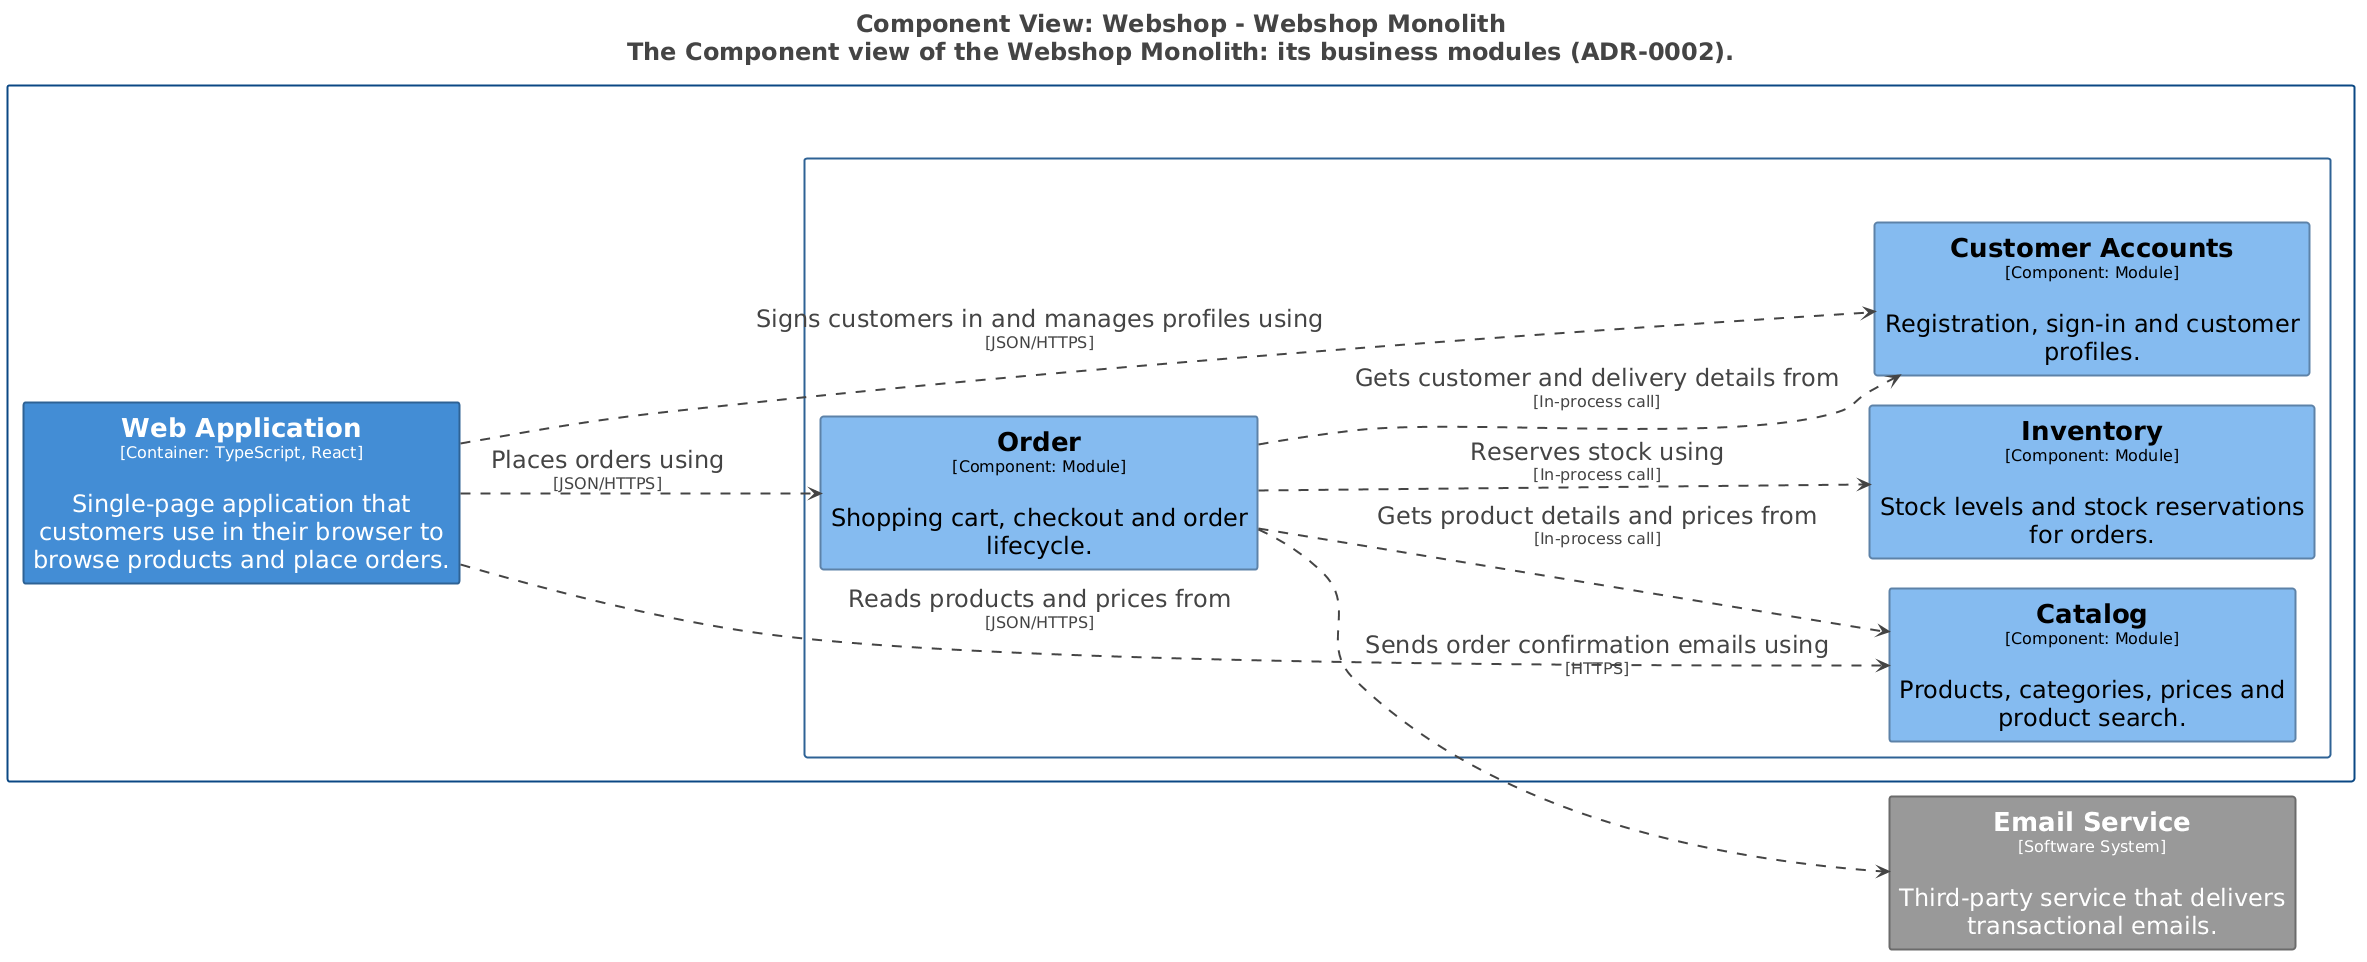

The diagram above was rendered by PlantUML. Its source (embedded in the PNG):
@startuml
title <size:24>Component View: Webshop - Webshop Monolith</size>\n<size:24>The Component view of the Webshop Monolith: its business modules (ADR-0002).</size>

set separator none
left to right direction
skinparam ranksep 60
skinparam nodesep 30
hide stereotype

<style>
  root {
    BackgroundColor: #ffffff;
    FontColor: #444444;
  }
  // Element,Component
  .Element-RWxlbWVudCxDb21wb25lbnQ= {
    BackgroundColor: #85bbf0;
    LineColor: #5d82a8;
    LineStyle: 0;
    LineThickness: 2;
    FontColor: #000000;
    FontSize: 24;
    HorizontalAlignment: center;
    Shadowing: 0;
    MaximumWidth: 450;
  }
  // Element,Container,Web Browser
  .Element-RWxlbWVudCxDb250YWluZXIsV2ViIEJyb3dzZXI= {
    BackgroundColor: #438dd5;
    LineColor: #2e6295;
    LineStyle: 0;
    LineThickness: 2;
    FontColor: #ffffff;
    FontSize: 24;
    HorizontalAlignment: center;
    Shadowing: 0;
    MaximumWidth: 450;
  }
  // Element,Software System,External
  .Element-RWxlbWVudCxTb2Z0d2FyZSBTeXN0ZW0sRXh0ZXJuYWw= {
    BackgroundColor: #999999;
    LineColor: #6b6b6b;
    LineStyle: 0;
    LineThickness: 2;
    FontColor: #ffffff;
    FontSize: 24;
    HorizontalAlignment: center;
    Shadowing: 0;
    MaximumWidth: 450;
  }
  // Relationship
  .Relationship-UmVsYXRpb25zaGlw {
    LineThickness: 2;
    LineStyle: 10-10;
    LineColor: #444444;
    FontColor: #444444;
    FontSize: 24;
  }
  // Webshop
  .Boundary-V2Vic2hvcA== {
    BackgroundColor: #ffffff;
    LineColor: #0b4884;
    LineStyle: 0;
    LineThickness: 2;
    FontColor: #ffffff;
    FontSize: 24;
    HorizontalAlignment: center;
    Shadowing: 0;
  }
  // Webshop Monolith
  .Boundary-V2Vic2hvcCBNb25vbGl0aA== {
    BackgroundColor: #ffffff;
    LineColor: #2e6295;
    LineStyle: 0;
    LineThickness: 2;
    FontColor: #ffffff;
    FontSize: 24;
    HorizontalAlignment: center;
    Shadowing: 0;
  }
</style>

rectangle "==Email Service\n<size:16>[Software System]</size>\n\nThird-party service that delivers transactional emails." <<Element-RWxlbWVudCxTb2Z0d2FyZSBTeXN0ZW0sRXh0ZXJuYWw=>> as EmailService

rectangle "Webshop\n<size:16>[Software System]</size>" <<Boundary-V2Vic2hvcA==>> {
  rectangle "Webshop Monolith\n<size:16>[Container: Java, Spring Boot]</size>" <<Boundary-V2Vic2hvcCBNb25vbGl0aA==>> {
    rectangle "==Catalog\n<size:16>[Component: Module]</size>\n\nProducts, categories, prices and product search." <<Element-RWxlbWVudCxDb21wb25lbnQ=>> as Webshop.WebshopMonolith.Catalog
    rectangle "==Order\n<size:16>[Component: Module]</size>\n\nShopping cart, checkout and order lifecycle." <<Element-RWxlbWVudCxDb21wb25lbnQ=>> as Webshop.WebshopMonolith.Order
    rectangle "==Inventory\n<size:16>[Component: Module]</size>\n\nStock levels and stock reservations for orders." <<Element-RWxlbWVudCxDb21wb25lbnQ=>> as Webshop.WebshopMonolith.Inventory
    rectangle "==Customer Accounts\n<size:16>[Component: Module]</size>\n\nRegistration, sign-in and customer profiles." <<Element-RWxlbWVudCxDb21wb25lbnQ=>> as Webshop.WebshopMonolith.CustomerAccounts
  }

  rectangle "==Web Application\n<size:16>[Container: TypeScript, React]</size>\n\nSingle-page application that customers use in their browser to browse products and place orders." <<Element-RWxlbWVudCxDb250YWluZXIsV2ViIEJyb3dzZXI=>> as Webshop.WebApplication
}

Webshop.WebApplication --> Webshop.WebshopMonolith.Catalog <<Relationship-UmVsYXRpb25zaGlw>> : "Reads products and prices from\n<size:16>[JSON/HTTPS]</size>"
Webshop.WebApplication --> Webshop.WebshopMonolith.Order <<Relationship-UmVsYXRpb25zaGlw>> : "Places orders using\n<size:16>[JSON/HTTPS]</size>"
Webshop.WebApplication --> Webshop.WebshopMonolith.CustomerAccounts <<Relationship-UmVsYXRpb25zaGlw>> : "Signs customers in and manages profiles using\n<size:16>[JSON/HTTPS]</size>"
Webshop.WebshopMonolith.Order --> Webshop.WebshopMonolith.Catalog <<Relationship-UmVsYXRpb25zaGlw>> : "Gets product details and prices from\n<size:16>[In-process call]</size>"
Webshop.WebshopMonolith.Order --> Webshop.WebshopMonolith.Inventory <<Relationship-UmVsYXRpb25zaGlw>> : "Reserves stock using\n<size:16>[In-process call]</size>"
Webshop.WebshopMonolith.Order --> Webshop.WebshopMonolith.CustomerAccounts <<Relationship-UmVsYXRpb25zaGlw>> : "Gets customer and delivery details from\n<size:16>[In-process call]</size>"
Webshop.WebshopMonolith.Order --> EmailService <<Relationship-UmVsYXRpb25zaGlw>> : "Sends order confirmation emails using\n<size:16>[HTTPS]</size>"

@enduml